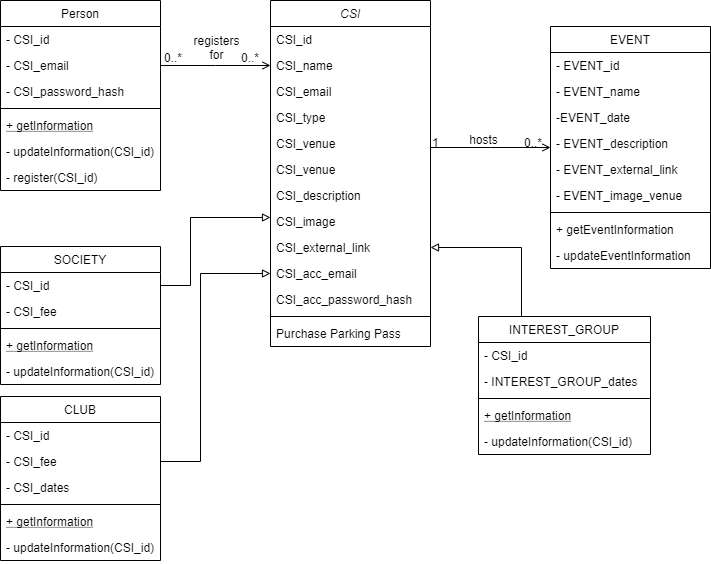

The diagram above was exported from draw.io. Its source (the exported page's mxGraphModel, read from the mxfile embedded in the PNG):
<mxGraphModel dx="868" dy="401" grid="1" gridSize="10" guides="1" tooltips="1" connect="1" arrows="1" fold="1" page="1" pageScale="1" pageWidth="827" pageHeight="1169" math="0" shadow="0">
  <root>
    <mxCell id="WIyWlLk6GJQsqaUBKTNV-0" />
    <mxCell id="WIyWlLk6GJQsqaUBKTNV-1" parent="WIyWlLk6GJQsqaUBKTNV-0" />
    <mxCell id="zkfFHV4jXpPFQw0GAbJ--0" value="CSI" style="swimlane;fontStyle=2;align=center;verticalAlign=top;childLayout=stackLayout;horizontal=1;startSize=26;horizontalStack=0;resizeParent=1;resizeLast=0;collapsible=1;marginBottom=0;rounded=0;shadow=0;strokeWidth=1;" parent="WIyWlLk6GJQsqaUBKTNV-1" vertex="1">
      <mxGeometry x="300" y="84" width="160" height="346" as="geometry">
        <mxRectangle x="230" y="140" width="160" height="26" as="alternateBounds" />
      </mxGeometry>
    </mxCell>
    <mxCell id="zkfFHV4jXpPFQw0GAbJ--1" value="CSI_id" style="text;align=left;verticalAlign=top;spacingLeft=4;spacingRight=4;overflow=hidden;rotatable=0;points=[[0,0.5],[1,0.5]];portConstraint=eastwest;" parent="zkfFHV4jXpPFQw0GAbJ--0" vertex="1">
      <mxGeometry y="26" width="160" height="26" as="geometry" />
    </mxCell>
    <mxCell id="zkfFHV4jXpPFQw0GAbJ--2" value="CSI_name" style="text;align=left;verticalAlign=top;spacingLeft=4;spacingRight=4;overflow=hidden;rotatable=0;points=[[0,0.5],[1,0.5]];portConstraint=eastwest;rounded=0;shadow=0;html=0;" parent="zkfFHV4jXpPFQw0GAbJ--0" vertex="1">
      <mxGeometry y="52" width="160" height="26" as="geometry" />
    </mxCell>
    <mxCell id="RZHnwSr8Ntbsk4hE98EQ-19" value="CSI_email" style="text;align=left;verticalAlign=top;spacingLeft=4;spacingRight=4;overflow=hidden;rotatable=0;points=[[0,0.5],[1,0.5]];portConstraint=eastwest;rounded=0;shadow=0;html=0;" parent="zkfFHV4jXpPFQw0GAbJ--0" vertex="1">
      <mxGeometry y="78" width="160" height="26" as="geometry" />
    </mxCell>
    <mxCell id="zkfFHV4jXpPFQw0GAbJ--3" value="CSI_type" style="text;align=left;verticalAlign=top;spacingLeft=4;spacingRight=4;overflow=hidden;rotatable=0;points=[[0,0.5],[1,0.5]];portConstraint=eastwest;rounded=0;shadow=0;html=0;" parent="zkfFHV4jXpPFQw0GAbJ--0" vertex="1">
      <mxGeometry y="104" width="160" height="26" as="geometry" />
    </mxCell>
    <mxCell id="RZHnwSr8Ntbsk4hE98EQ-52" value="CSI_venue" style="text;align=left;verticalAlign=top;spacingLeft=4;spacingRight=4;overflow=hidden;rotatable=0;points=[[0,0.5],[1,0.5]];portConstraint=eastwest;rounded=0;shadow=0;html=0;" parent="zkfFHV4jXpPFQw0GAbJ--0" vertex="1">
      <mxGeometry y="130" width="160" height="26" as="geometry" />
    </mxCell>
    <mxCell id="RZHnwSr8Ntbsk4hE98EQ-22" value="CSI_venue" style="text;align=left;verticalAlign=top;spacingLeft=4;spacingRight=4;overflow=hidden;rotatable=0;points=[[0,0.5],[1,0.5]];portConstraint=eastwest;rounded=0;shadow=0;html=0;" parent="zkfFHV4jXpPFQw0GAbJ--0" vertex="1">
      <mxGeometry y="156" width="160" height="26" as="geometry" />
    </mxCell>
    <mxCell id="RZHnwSr8Ntbsk4hE98EQ-23" value="CSI_description" style="text;align=left;verticalAlign=top;spacingLeft=4;spacingRight=4;overflow=hidden;rotatable=0;points=[[0,0.5],[1,0.5]];portConstraint=eastwest;rounded=0;shadow=0;html=0;" parent="zkfFHV4jXpPFQw0GAbJ--0" vertex="1">
      <mxGeometry y="182" width="160" height="26" as="geometry" />
    </mxCell>
    <mxCell id="RZHnwSr8Ntbsk4hE98EQ-20" value="CSI_image" style="text;align=left;verticalAlign=top;spacingLeft=4;spacingRight=4;overflow=hidden;rotatable=0;points=[[0,0.5],[1,0.5]];portConstraint=eastwest;rounded=0;shadow=0;html=0;" parent="zkfFHV4jXpPFQw0GAbJ--0" vertex="1">
      <mxGeometry y="208" width="160" height="26" as="geometry" />
    </mxCell>
    <mxCell id="RZHnwSr8Ntbsk4hE98EQ-21" value="CSI_external_link" style="text;align=left;verticalAlign=top;spacingLeft=4;spacingRight=4;overflow=hidden;rotatable=0;points=[[0,0.5],[1,0.5]];portConstraint=eastwest;rounded=0;shadow=0;html=0;" parent="zkfFHV4jXpPFQw0GAbJ--0" vertex="1">
      <mxGeometry y="234" width="160" height="26" as="geometry" />
    </mxCell>
    <mxCell id="RZHnwSr8Ntbsk4hE98EQ-40" value="CSI_acc_email" style="text;align=left;verticalAlign=top;spacingLeft=4;spacingRight=4;overflow=hidden;rotatable=0;points=[[0,0.5],[1,0.5]];portConstraint=eastwest;rounded=0;shadow=0;html=0;" parent="zkfFHV4jXpPFQw0GAbJ--0" vertex="1">
      <mxGeometry y="260" width="160" height="26" as="geometry" />
    </mxCell>
    <mxCell id="RZHnwSr8Ntbsk4hE98EQ-39" value="CSI_acc_password_hash" style="text;align=left;verticalAlign=top;spacingLeft=4;spacingRight=4;overflow=hidden;rotatable=0;points=[[0,0.5],[1,0.5]];portConstraint=eastwest;rounded=0;shadow=0;html=0;" parent="zkfFHV4jXpPFQw0GAbJ--0" vertex="1">
      <mxGeometry y="286" width="160" height="26" as="geometry" />
    </mxCell>
    <mxCell id="zkfFHV4jXpPFQw0GAbJ--4" value="" style="line;html=1;strokeWidth=1;align=left;verticalAlign=middle;spacingTop=-1;spacingLeft=3;spacingRight=3;rotatable=0;labelPosition=right;points=[];portConstraint=eastwest;" parent="zkfFHV4jXpPFQw0GAbJ--0" vertex="1">
      <mxGeometry y="312" width="160" height="8" as="geometry" />
    </mxCell>
    <mxCell id="zkfFHV4jXpPFQw0GAbJ--5" value="Purchase Parking Pass" style="text;align=left;verticalAlign=top;spacingLeft=4;spacingRight=4;overflow=hidden;rotatable=0;points=[[0,0.5],[1,0.5]];portConstraint=eastwest;" parent="zkfFHV4jXpPFQw0GAbJ--0" vertex="1">
      <mxGeometry y="320" width="160" height="26" as="geometry" />
    </mxCell>
    <mxCell id="zkfFHV4jXpPFQw0GAbJ--6" value="SOCIETY" style="swimlane;fontStyle=0;align=center;verticalAlign=top;childLayout=stackLayout;horizontal=1;startSize=26;horizontalStack=0;resizeParent=1;resizeLast=0;collapsible=1;marginBottom=0;rounded=0;shadow=0;strokeWidth=1;" parent="WIyWlLk6GJQsqaUBKTNV-1" vertex="1">
      <mxGeometry x="30" y="330" width="160" height="138" as="geometry">
        <mxRectangle x="130" y="380" width="160" height="26" as="alternateBounds" />
      </mxGeometry>
    </mxCell>
    <mxCell id="zkfFHV4jXpPFQw0GAbJ--7" value="- CSI_id" style="text;align=left;verticalAlign=top;spacingLeft=4;spacingRight=4;overflow=hidden;rotatable=0;points=[[0,0.5],[1,0.5]];portConstraint=eastwest;" parent="zkfFHV4jXpPFQw0GAbJ--6" vertex="1">
      <mxGeometry y="26" width="160" height="26" as="geometry" />
    </mxCell>
    <mxCell id="RZHnwSr8Ntbsk4hE98EQ-32" value="- CSI_fee" style="text;align=left;verticalAlign=top;spacingLeft=4;spacingRight=4;overflow=hidden;rotatable=0;points=[[0,0.5],[1,0.5]];portConstraint=eastwest;" parent="zkfFHV4jXpPFQw0GAbJ--6" vertex="1">
      <mxGeometry y="52" width="160" height="26" as="geometry" />
    </mxCell>
    <mxCell id="zkfFHV4jXpPFQw0GAbJ--9" value="" style="line;html=1;strokeWidth=1;align=left;verticalAlign=middle;spacingTop=-1;spacingLeft=3;spacingRight=3;rotatable=0;labelPosition=right;points=[];portConstraint=eastwest;" parent="zkfFHV4jXpPFQw0GAbJ--6" vertex="1">
      <mxGeometry y="78" width="160" height="8" as="geometry" />
    </mxCell>
    <mxCell id="zkfFHV4jXpPFQw0GAbJ--10" value="+ getInformation" style="text;align=left;verticalAlign=top;spacingLeft=4;spacingRight=4;overflow=hidden;rotatable=0;points=[[0,0.5],[1,0.5]];portConstraint=eastwest;fontStyle=4" parent="zkfFHV4jXpPFQw0GAbJ--6" vertex="1">
      <mxGeometry y="86" width="160" height="26" as="geometry" />
    </mxCell>
    <mxCell id="zkfFHV4jXpPFQw0GAbJ--11" value="- updateInformation(CSI_id)" style="text;align=left;verticalAlign=top;spacingLeft=4;spacingRight=4;overflow=hidden;rotatable=0;points=[[0,0.5],[1,0.5]];portConstraint=eastwest;" parent="zkfFHV4jXpPFQw0GAbJ--6" vertex="1">
      <mxGeometry y="112" width="160" height="26" as="geometry" />
    </mxCell>
    <mxCell id="zkfFHV4jXpPFQw0GAbJ--17" value="EVENT" style="swimlane;fontStyle=0;align=center;verticalAlign=top;childLayout=stackLayout;horizontal=1;startSize=26;horizontalStack=0;resizeParent=1;resizeLast=0;collapsible=1;marginBottom=0;rounded=0;shadow=0;strokeWidth=1;" parent="WIyWlLk6GJQsqaUBKTNV-1" vertex="1">
      <mxGeometry x="580" y="110" width="160" height="242" as="geometry">
        <mxRectangle x="550" y="140" width="160" height="26" as="alternateBounds" />
      </mxGeometry>
    </mxCell>
    <mxCell id="zkfFHV4jXpPFQw0GAbJ--18" value="- EVENT_id" style="text;align=left;verticalAlign=top;spacingLeft=4;spacingRight=4;overflow=hidden;rotatable=0;points=[[0,0.5],[1,0.5]];portConstraint=eastwest;" parent="zkfFHV4jXpPFQw0GAbJ--17" vertex="1">
      <mxGeometry y="26" width="160" height="26" as="geometry" />
    </mxCell>
    <mxCell id="RZHnwSr8Ntbsk4hE98EQ-24" value="- EVENT_name" style="text;align=left;verticalAlign=top;spacingLeft=4;spacingRight=4;overflow=hidden;rotatable=0;points=[[0,0.5],[1,0.5]];portConstraint=eastwest;rounded=0;shadow=0;html=0;" parent="zkfFHV4jXpPFQw0GAbJ--17" vertex="1">
      <mxGeometry y="52" width="160" height="26" as="geometry" />
    </mxCell>
    <mxCell id="zkfFHV4jXpPFQw0GAbJ--20" value="-EVENT_date" style="text;align=left;verticalAlign=top;spacingLeft=4;spacingRight=4;overflow=hidden;rotatable=0;points=[[0,0.5],[1,0.5]];portConstraint=eastwest;rounded=0;shadow=0;html=0;" parent="zkfFHV4jXpPFQw0GAbJ--17" vertex="1">
      <mxGeometry y="78" width="160" height="26" as="geometry" />
    </mxCell>
    <mxCell id="RZHnwSr8Ntbsk4hE98EQ-27" value="- EVENT_description" style="text;align=left;verticalAlign=top;spacingLeft=4;spacingRight=4;overflow=hidden;rotatable=0;points=[[0,0.5],[1,0.5]];portConstraint=eastwest;rounded=0;shadow=0;html=0;" parent="zkfFHV4jXpPFQw0GAbJ--17" vertex="1">
      <mxGeometry y="104" width="160" height="26" as="geometry" />
    </mxCell>
    <mxCell id="RZHnwSr8Ntbsk4hE98EQ-25" value="- EVENT_external_link" style="text;align=left;verticalAlign=top;spacingLeft=4;spacingRight=4;overflow=hidden;rotatable=0;points=[[0,0.5],[1,0.5]];portConstraint=eastwest;rounded=0;shadow=0;html=0;" parent="zkfFHV4jXpPFQw0GAbJ--17" vertex="1">
      <mxGeometry y="130" width="160" height="26" as="geometry" />
    </mxCell>
    <mxCell id="zkfFHV4jXpPFQw0GAbJ--19" value="- EVENT_image_venue" style="text;align=left;verticalAlign=top;spacingLeft=4;spacingRight=4;overflow=hidden;rotatable=0;points=[[0,0.5],[1,0.5]];portConstraint=eastwest;rounded=0;shadow=0;html=0;" parent="zkfFHV4jXpPFQw0GAbJ--17" vertex="1">
      <mxGeometry y="156" width="160" height="26" as="geometry" />
    </mxCell>
    <mxCell id="zkfFHV4jXpPFQw0GAbJ--23" value="" style="line;html=1;strokeWidth=1;align=left;verticalAlign=middle;spacingTop=-1;spacingLeft=3;spacingRight=3;rotatable=0;labelPosition=right;points=[];portConstraint=eastwest;" parent="zkfFHV4jXpPFQw0GAbJ--17" vertex="1">
      <mxGeometry y="182" width="160" height="8" as="geometry" />
    </mxCell>
    <mxCell id="zkfFHV4jXpPFQw0GAbJ--24" value="+ getEventInformation" style="text;align=left;verticalAlign=top;spacingLeft=4;spacingRight=4;overflow=hidden;rotatable=0;points=[[0,0.5],[1,0.5]];portConstraint=eastwest;" parent="zkfFHV4jXpPFQw0GAbJ--17" vertex="1">
      <mxGeometry y="190" width="160" height="26" as="geometry" />
    </mxCell>
    <mxCell id="zkfFHV4jXpPFQw0GAbJ--25" value="- updateEventInformation" style="text;align=left;verticalAlign=top;spacingLeft=4;spacingRight=4;overflow=hidden;rotatable=0;points=[[0,0.5],[1,0.5]];portConstraint=eastwest;" parent="zkfFHV4jXpPFQw0GAbJ--17" vertex="1">
      <mxGeometry y="216" width="160" height="26" as="geometry" />
    </mxCell>
    <mxCell id="zkfFHV4jXpPFQw0GAbJ--26" value="" style="endArrow=open;shadow=0;strokeWidth=1;strokeColor=#000000;rounded=0;endFill=1;edgeStyle=elbowEdgeStyle;elbow=vertical;" parent="WIyWlLk6GJQsqaUBKTNV-1" source="zkfFHV4jXpPFQw0GAbJ--0" target="zkfFHV4jXpPFQw0GAbJ--17" edge="1">
      <mxGeometry x="0.5" y="41" relative="1" as="geometry">
        <mxPoint x="380" y="192" as="sourcePoint" />
        <mxPoint x="540" y="192" as="targetPoint" />
        <mxPoint x="-40" y="32" as="offset" />
      </mxGeometry>
    </mxCell>
    <mxCell id="zkfFHV4jXpPFQw0GAbJ--27" value="1" style="resizable=0;align=left;verticalAlign=bottom;labelBackgroundColor=none;fontSize=12;" parent="zkfFHV4jXpPFQw0GAbJ--26" connectable="0" vertex="1">
      <mxGeometry x="-1" relative="1" as="geometry">
        <mxPoint y="4" as="offset" />
      </mxGeometry>
    </mxCell>
    <mxCell id="zkfFHV4jXpPFQw0GAbJ--28" value="0..*" style="resizable=0;align=right;verticalAlign=bottom;labelBackgroundColor=none;fontSize=12;" parent="zkfFHV4jXpPFQw0GAbJ--26" connectable="0" vertex="1">
      <mxGeometry x="1" relative="1" as="geometry">
        <mxPoint x="-7" y="4" as="offset" />
      </mxGeometry>
    </mxCell>
    <mxCell id="zkfFHV4jXpPFQw0GAbJ--29" value="hosts" style="text;html=1;resizable=0;points=[];;align=center;verticalAlign=middle;labelBackgroundColor=none;rounded=0;shadow=0;strokeWidth=1;fontSize=12;" parent="zkfFHV4jXpPFQw0GAbJ--26" vertex="1" connectable="0">
      <mxGeometry x="0.5" y="49" relative="1" as="geometry">
        <mxPoint x="-38" y="40" as="offset" />
      </mxGeometry>
    </mxCell>
    <mxCell id="RZHnwSr8Ntbsk4hE98EQ-0" value="CLUB" style="swimlane;fontStyle=0;align=center;verticalAlign=top;childLayout=stackLayout;horizontal=1;startSize=26;horizontalStack=0;resizeParent=1;resizeLast=0;collapsible=1;marginBottom=0;rounded=0;shadow=0;strokeWidth=1;" parent="WIyWlLk6GJQsqaUBKTNV-1" vertex="1">
      <mxGeometry x="30" y="480" width="160" height="164" as="geometry">
        <mxRectangle x="130" y="380" width="160" height="26" as="alternateBounds" />
      </mxGeometry>
    </mxCell>
    <mxCell id="RZHnwSr8Ntbsk4hE98EQ-31" value="- CSI_id" style="text;align=left;verticalAlign=top;spacingLeft=4;spacingRight=4;overflow=hidden;rotatable=0;points=[[0,0.5],[1,0.5]];portConstraint=eastwest;" parent="RZHnwSr8Ntbsk4hE98EQ-0" vertex="1">
      <mxGeometry y="26" width="160" height="26" as="geometry" />
    </mxCell>
    <mxCell id="RZHnwSr8Ntbsk4hE98EQ-30" value="- CSI_fee" style="text;align=left;verticalAlign=top;spacingLeft=4;spacingRight=4;overflow=hidden;rotatable=0;points=[[0,0.5],[1,0.5]];portConstraint=eastwest;" parent="RZHnwSr8Ntbsk4hE98EQ-0" vertex="1">
      <mxGeometry y="52" width="160" height="26" as="geometry" />
    </mxCell>
    <mxCell id="RZHnwSr8Ntbsk4hE98EQ-1" value="- CSI_dates" style="text;align=left;verticalAlign=top;spacingLeft=4;spacingRight=4;overflow=hidden;rotatable=0;points=[[0,0.5],[1,0.5]];portConstraint=eastwest;" parent="RZHnwSr8Ntbsk4hE98EQ-0" vertex="1">
      <mxGeometry y="78" width="160" height="26" as="geometry" />
    </mxCell>
    <mxCell id="RZHnwSr8Ntbsk4hE98EQ-2" value="" style="line;html=1;strokeWidth=1;align=left;verticalAlign=middle;spacingTop=-1;spacingLeft=3;spacingRight=3;rotatable=0;labelPosition=right;points=[];portConstraint=eastwest;" parent="RZHnwSr8Ntbsk4hE98EQ-0" vertex="1">
      <mxGeometry y="104" width="160" height="8" as="geometry" />
    </mxCell>
    <mxCell id="RZHnwSr8Ntbsk4hE98EQ-3" value="+ getInformation" style="text;align=left;verticalAlign=top;spacingLeft=4;spacingRight=4;overflow=hidden;rotatable=0;points=[[0,0.5],[1,0.5]];portConstraint=eastwest;fontStyle=4" parent="RZHnwSr8Ntbsk4hE98EQ-0" vertex="1">
      <mxGeometry y="112" width="160" height="26" as="geometry" />
    </mxCell>
    <mxCell id="RZHnwSr8Ntbsk4hE98EQ-4" value="- updateInformation(CSI_id)" style="text;align=left;verticalAlign=top;spacingLeft=4;spacingRight=4;overflow=hidden;rotatable=0;points=[[0,0.5],[1,0.5]];portConstraint=eastwest;" parent="RZHnwSr8Ntbsk4hE98EQ-0" vertex="1">
      <mxGeometry y="138" width="160" height="26" as="geometry" />
    </mxCell>
    <mxCell id="RZHnwSr8Ntbsk4hE98EQ-6" value="INTEREST_GROUP" style="swimlane;fontStyle=0;align=center;verticalAlign=top;childLayout=stackLayout;horizontal=1;startSize=26;horizontalStack=0;resizeParent=1;resizeLast=0;collapsible=1;marginBottom=0;rounded=0;shadow=0;strokeWidth=1;" parent="WIyWlLk6GJQsqaUBKTNV-1" vertex="1">
      <mxGeometry x="508" y="400" width="172" height="138" as="geometry">
        <mxRectangle x="130" y="380" width="160" height="26" as="alternateBounds" />
      </mxGeometry>
    </mxCell>
    <mxCell id="RZHnwSr8Ntbsk4hE98EQ-7" value="- CSI_id" style="text;align=left;verticalAlign=top;spacingLeft=4;spacingRight=4;overflow=hidden;rotatable=0;points=[[0,0.5],[1,0.5]];portConstraint=eastwest;" parent="RZHnwSr8Ntbsk4hE98EQ-6" vertex="1">
      <mxGeometry y="26" width="172" height="26" as="geometry" />
    </mxCell>
    <mxCell id="RZHnwSr8Ntbsk4hE98EQ-29" value="- INTEREST_GROUP_dates" style="text;align=left;verticalAlign=top;spacingLeft=4;spacingRight=4;overflow=hidden;rotatable=0;points=[[0,0.5],[1,0.5]];portConstraint=eastwest;" parent="RZHnwSr8Ntbsk4hE98EQ-6" vertex="1">
      <mxGeometry y="52" width="172" height="26" as="geometry" />
    </mxCell>
    <mxCell id="RZHnwSr8Ntbsk4hE98EQ-8" value="" style="line;html=1;strokeWidth=1;align=left;verticalAlign=middle;spacingTop=-1;spacingLeft=3;spacingRight=3;rotatable=0;labelPosition=right;points=[];portConstraint=eastwest;" parent="RZHnwSr8Ntbsk4hE98EQ-6" vertex="1">
      <mxGeometry y="78" width="172" height="8" as="geometry" />
    </mxCell>
    <mxCell id="RZHnwSr8Ntbsk4hE98EQ-9" value="+ getInformation" style="text;align=left;verticalAlign=top;spacingLeft=4;spacingRight=4;overflow=hidden;rotatable=0;points=[[0,0.5],[1,0.5]];portConstraint=eastwest;fontStyle=4" parent="RZHnwSr8Ntbsk4hE98EQ-6" vertex="1">
      <mxGeometry y="86" width="172" height="26" as="geometry" />
    </mxCell>
    <mxCell id="RZHnwSr8Ntbsk4hE98EQ-10" value="- updateInformation(CSI_id)" style="text;align=left;verticalAlign=top;spacingLeft=4;spacingRight=4;overflow=hidden;rotatable=0;points=[[0,0.5],[1,0.5]];portConstraint=eastwest;" parent="RZHnwSr8Ntbsk4hE98EQ-6" vertex="1">
      <mxGeometry y="112" width="172" height="26" as="geometry" />
    </mxCell>
    <mxCell id="RZHnwSr8Ntbsk4hE98EQ-33" value="Person" style="swimlane;fontStyle=0;align=center;verticalAlign=top;childLayout=stackLayout;horizontal=1;startSize=26;horizontalStack=0;resizeParent=1;resizeLast=0;collapsible=1;marginBottom=0;rounded=0;shadow=0;strokeWidth=1;" parent="WIyWlLk6GJQsqaUBKTNV-1" vertex="1">
      <mxGeometry x="30" y="84" width="160" height="190" as="geometry">
        <mxRectangle x="130" y="380" width="160" height="26" as="alternateBounds" />
      </mxGeometry>
    </mxCell>
    <mxCell id="RZHnwSr8Ntbsk4hE98EQ-34" value="- CSI_id" style="text;align=left;verticalAlign=top;spacingLeft=4;spacingRight=4;overflow=hidden;rotatable=0;points=[[0,0.5],[1,0.5]];portConstraint=eastwest;" parent="RZHnwSr8Ntbsk4hE98EQ-33" vertex="1">
      <mxGeometry y="26" width="160" height="26" as="geometry" />
    </mxCell>
    <mxCell id="RZHnwSr8Ntbsk4hE98EQ-35" value="- CSI_email" style="text;align=left;verticalAlign=top;spacingLeft=4;spacingRight=4;overflow=hidden;rotatable=0;points=[[0,0.5],[1,0.5]];portConstraint=eastwest;" parent="RZHnwSr8Ntbsk4hE98EQ-33" vertex="1">
      <mxGeometry y="52" width="160" height="26" as="geometry" />
    </mxCell>
    <mxCell id="RZHnwSr8Ntbsk4hE98EQ-42" value="- CSI_password_hash" style="text;align=left;verticalAlign=top;spacingLeft=4;spacingRight=4;overflow=hidden;rotatable=0;points=[[0,0.5],[1,0.5]];portConstraint=eastwest;" parent="RZHnwSr8Ntbsk4hE98EQ-33" vertex="1">
      <mxGeometry y="78" width="160" height="26" as="geometry" />
    </mxCell>
    <mxCell id="RZHnwSr8Ntbsk4hE98EQ-36" value="" style="line;html=1;strokeWidth=1;align=left;verticalAlign=middle;spacingTop=-1;spacingLeft=3;spacingRight=3;rotatable=0;labelPosition=right;points=[];portConstraint=eastwest;" parent="RZHnwSr8Ntbsk4hE98EQ-33" vertex="1">
      <mxGeometry y="104" width="160" height="8" as="geometry" />
    </mxCell>
    <mxCell id="RZHnwSr8Ntbsk4hE98EQ-37" value="+ getInformation" style="text;align=left;verticalAlign=top;spacingLeft=4;spacingRight=4;overflow=hidden;rotatable=0;points=[[0,0.5],[1,0.5]];portConstraint=eastwest;fontStyle=4" parent="RZHnwSr8Ntbsk4hE98EQ-33" vertex="1">
      <mxGeometry y="112" width="160" height="26" as="geometry" />
    </mxCell>
    <mxCell id="RZHnwSr8Ntbsk4hE98EQ-38" value="- updateInformation(CSI_id)&#10;" style="text;align=left;verticalAlign=top;spacingLeft=4;spacingRight=4;overflow=hidden;rotatable=0;points=[[0,0.5],[1,0.5]];portConstraint=eastwest;" parent="RZHnwSr8Ntbsk4hE98EQ-33" vertex="1">
      <mxGeometry y="138" width="160" height="26" as="geometry" />
    </mxCell>
    <mxCell id="RZHnwSr8Ntbsk4hE98EQ-58" value="- register(CSI_id)" style="text;align=left;verticalAlign=top;spacingLeft=4;spacingRight=4;overflow=hidden;rotatable=0;points=[[0,0.5],[1,0.5]];portConstraint=eastwest;" parent="RZHnwSr8Ntbsk4hE98EQ-33" vertex="1">
      <mxGeometry y="164" width="160" height="26" as="geometry" />
    </mxCell>
    <mxCell id="RZHnwSr8Ntbsk4hE98EQ-48" value="" style="endArrow=open;shadow=0;strokeWidth=1;strokeColor=#000000;rounded=0;endFill=1;edgeStyle=elbowEdgeStyle;elbow=vertical;entryX=0;entryY=0.5;entryDx=0;entryDy=0;exitX=1;exitY=0.5;exitDx=0;exitDy=0;" parent="WIyWlLk6GJQsqaUBKTNV-1" source="RZHnwSr8Ntbsk4hE98EQ-35" target="zkfFHV4jXpPFQw0GAbJ--2" edge="1">
      <mxGeometry x="0.5" y="41" relative="1" as="geometry">
        <mxPoint x="140" y="320" as="sourcePoint" />
        <mxPoint x="240" y="200" as="targetPoint" />
        <mxPoint x="-40" y="32" as="offset" />
      </mxGeometry>
    </mxCell>
    <mxCell id="RZHnwSr8Ntbsk4hE98EQ-49" value="0..*" style="resizable=0;align=left;verticalAlign=bottom;labelBackgroundColor=none;fontSize=12;" parent="RZHnwSr8Ntbsk4hE98EQ-48" connectable="0" vertex="1">
      <mxGeometry x="-1" relative="1" as="geometry">
        <mxPoint x="2" y="1" as="offset" />
      </mxGeometry>
    </mxCell>
    <mxCell id="RZHnwSr8Ntbsk4hE98EQ-50" value="0..*" style="resizable=0;align=right;verticalAlign=bottom;labelBackgroundColor=none;fontSize=12;" parent="RZHnwSr8Ntbsk4hE98EQ-48" connectable="0" vertex="1">
      <mxGeometry x="1" relative="1" as="geometry">
        <mxPoint x="-10" y="1" as="offset" />
      </mxGeometry>
    </mxCell>
    <mxCell id="RZHnwSr8Ntbsk4hE98EQ-51" value="registers&lt;br&gt;for" style="text;html=1;resizable=0;points=[];;align=center;verticalAlign=middle;labelBackgroundColor=none;rounded=0;shadow=0;strokeWidth=1;fontSize=12;" parent="RZHnwSr8Ntbsk4hE98EQ-48" vertex="1" connectable="0">
      <mxGeometry x="0.5" y="49" relative="1" as="geometry">
        <mxPoint x="-28" y="30" as="offset" />
      </mxGeometry>
    </mxCell>
    <mxCell id="RZHnwSr8Ntbsk4hE98EQ-55" value="" style="endArrow=block;html=1;exitX=1;exitY=0.5;exitDx=0;exitDy=0;rounded=0;endFill=0;" parent="WIyWlLk6GJQsqaUBKTNV-1" source="zkfFHV4jXpPFQw0GAbJ--7" edge="1">
      <mxGeometry width="50" height="50" relative="1" as="geometry">
        <mxPoint x="360" y="390" as="sourcePoint" />
        <mxPoint x="300" y="301" as="targetPoint" />
        <Array as="points">
          <mxPoint x="220" y="369" />
          <mxPoint x="220" y="301" />
        </Array>
      </mxGeometry>
    </mxCell>
    <mxCell id="RZHnwSr8Ntbsk4hE98EQ-56" value="" style="endArrow=block;html=1;exitX=1;exitY=0.5;exitDx=0;exitDy=0;entryX=0;entryY=0.5;entryDx=0;entryDy=0;rounded=0;endFill=0;" parent="WIyWlLk6GJQsqaUBKTNV-1" source="RZHnwSr8Ntbsk4hE98EQ-30" target="RZHnwSr8Ntbsk4hE98EQ-40" edge="1">
      <mxGeometry width="50" height="50" relative="1" as="geometry">
        <mxPoint x="360" y="390" as="sourcePoint" />
        <mxPoint x="410" y="340" as="targetPoint" />
        <Array as="points">
          <mxPoint x="230" y="545" />
          <mxPoint x="230" y="357" />
        </Array>
      </mxGeometry>
    </mxCell>
    <mxCell id="RZHnwSr8Ntbsk4hE98EQ-57" value="" style="endArrow=block;html=1;exitX=0.25;exitY=0;exitDx=0;exitDy=0;entryX=1;entryY=0.5;entryDx=0;entryDy=0;rounded=0;endFill=0;" parent="WIyWlLk6GJQsqaUBKTNV-1" source="RZHnwSr8Ntbsk4hE98EQ-6" target="RZHnwSr8Ntbsk4hE98EQ-21" edge="1">
      <mxGeometry width="50" height="50" relative="1" as="geometry">
        <mxPoint x="360" y="390" as="sourcePoint" />
        <mxPoint x="410" y="340" as="targetPoint" />
        <Array as="points">
          <mxPoint x="551" y="331" />
        </Array>
      </mxGeometry>
    </mxCell>
  </root>
</mxGraphModel>